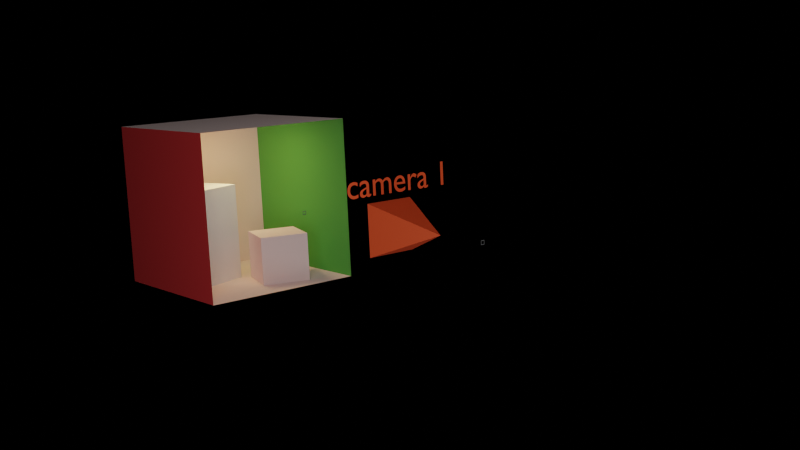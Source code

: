 # Source: cbox.blend  (saved by Blender 3.5.10; exported with 4.5.12 LTS)
import bpy
from mathutils import Matrix  # noqa: F401  (used for matrix-valued properties, if any)

bpy.ops.wm.read_factory_settings(use_empty=True)
scene = bpy.context.scene
scene.name = 'Scene'

# ---- collections
col_cornell_box = bpy.data.collections.new('Cornell box'); scene.collection.children.link(col_cornell_box)
col_overview = bpy.data.collections.new('overview'); scene.collection.children.link(col_overview)
col_after_scaling = bpy.data.collections.new('After scaling'); scene.collection.children.link(col_after_scaling)

# ---- materials (node trees are filled in below, after node groups)
mat_line = bpy.data.materials.new('line')
mat_green = bpy.data.materials.new('green')
mat_red = bpy.data.materials.new('red')
mat_white = bpy.data.materials.new('white')
mat_white.alpha_threshold = 0.0
mat_white.roughness = 0.5
mat_white.line_color = (0.0, 0.0, 0.0, 1.0)
mat_white_emission = bpy.data.materials.new('white-emission')
mat_white_emission.alpha_threshold = 0.0
mat_white_emission.roughness = 0.5
mat_white_emission.line_color = (0.0, 0.0, 0.0, 1.0)
mat_camera_alpha = bpy.data.materials.new('camera-alpha')
mat_line___yellow = bpy.data.materials.new('line - yellow')
mat_white_transp = bpy.data.materials.new('white-transp')
mat_white_transp.alpha_threshold = 0.0
mat_white_transp.roughness = 0.5
mat_white_transp.line_color = (0.0, 0.0, 0.0, 1.0)
mat_green_transp = bpy.data.materials.new('green-transp')
mat_red_transp = bpy.data.materials.new('red-transp')
mat_camera_transp = bpy.data.materials.new('camera-transp')

# ---- material node trees
mat_line.use_nodes = True; mat_line.node_tree.nodes.clear()
_N = mat_line.node_tree.nodes; _L = mat_line.node_tree.links
n0 = _N.new('ShaderNodeBsdfPrincipled'); n0.name = 'Principled BSDF'; n0.location = (10, 300)
n0.distribution = 'GGX'
n0.subsurface_method = 'RANDOM_WALK_SKIN'
n0.inputs[0].default_value = (0.1, 0.1, 0.1, 1.0)
n0.inputs[3].default_value = 1.45
n0.inputs[27].default_value = (0.0, 0.0, 0.0, 1.0)
n0.inputs[28].default_value = 1.0
n1 = _N.new('ShaderNodeOutputMaterial'); n1.name = 'Material Output'; n1.location = (300, 300)
_L.new(n0.outputs[0], n1.inputs[0])
n1.is_active_output = True
mat_green.use_nodes = True; mat_green.node_tree.nodes.clear()
_N = mat_green.node_tree.nodes; _L = mat_green.node_tree.links
n0 = _N.new('ShaderNodeOutputMaterial'); n0.name = 'Material Output'; n0.location = (300, 300)
n1 = _N.new('ShaderNodeBsdfDiffuse'); n1.name = 'Diffuse BSDF'; n1.location = (10, 300)
n1.inputs[0].default_value = (0.1054, 0.378, 0.07643, 1.0)
n1.inputs[1].default_value = 0.5
_L.new(n1.outputs[0], n0.inputs[0])
n0.is_active_output = True
mat_red.use_nodes = True; mat_red.node_tree.nodes.clear()
_N = mat_red.node_tree.nodes; _L = mat_red.node_tree.links
n0 = _N.new('ShaderNodeOutputMaterial'); n0.name = 'Material Output'; n0.location = (300, 300)
n1 = _N.new('ShaderNodeBsdfDiffuse'); n1.name = 'Diffuse BSDF'; n1.location = (10, 300)
n1.inputs[0].default_value = (0.5701, 0.04301, 0.04437, 1.0)
n1.inputs[1].default_value = 0.5
_L.new(n1.outputs[0], n0.inputs[0])
n0.is_active_output = True
mat_white.use_nodes = True; mat_white.node_tree.nodes.clear()
_N = mat_white.node_tree.nodes; _L = mat_white.node_tree.links
n0 = _N.new('ShaderNodeOutputMaterial'); n0.name = 'Material Output'; n0.location = (300, 300)
n1 = _N.new('ShaderNodeBsdfDiffuse'); n1.name = 'Diffuse BSDF'; n1.location = (10, 300)
n1.inputs[0].default_value = (0.8858, 0.6989, 0.6664, 1.0)
n1.inputs[1].default_value = 0.5
_L.new(n1.outputs[0], n0.inputs[0])
n0.is_active_output = True
mat_white_emission.use_nodes = True; mat_white_emission.node_tree.nodes.clear()
_N = mat_white_emission.node_tree.nodes; _L = mat_white_emission.node_tree.links
n0 = _N.new('ShaderNodeMixShader'); n0.name = 'Mix Shader'; n0.location = (322, 269)
n1 = _N.new('ShaderNodeNewGeometry'); n1.name = 'Geometry'; n1.location = (-69, 503)
n2 = _N.new('ShaderNodeAddShader'); n2.name = 'Add Shader'; n2.location = (140, 160)
n3 = _N.new('ShaderNodeBsdfDiffuse'); n3.name = 'Diffuse BSDF'; n3.location = (-72, 251)
n3.inputs[0].default_value = (0.8858, 0.6989, 0.6664, 1.0)
n3.inputs[1].default_value = 0.5
n4 = _N.new('ShaderNodeEmission'); n4.name = 'Emission'; n4.location = (-66, 96)
n4.inputs[0].default_value = (0.1839, 0.1399, 0.06754, 1.0)
n4.inputs[1].default_value = 100.0
n5 = _N.new('ShaderNodeOutputMaterial'); n5.name = 'Material Output'; n5.location = (530, 297)
_L.new(n3.outputs[0], n2.inputs[0])
_L.new(n4.outputs[0], n2.inputs[1])
_L.new(n0.outputs[0], n5.inputs[0])
_L.new(n2.outputs[0], n0.inputs[1])
_L.new(n1.outputs[6], n0.inputs[0])
n5.is_active_output = True
mat_camera_alpha.use_nodes = True; mat_camera_alpha.node_tree.nodes.clear()
_N = mat_camera_alpha.node_tree.nodes; _L = mat_camera_alpha.node_tree.links
n0 = _N.new('ShaderNodeOutputMaterial'); n0.name = 'Material Output'; n0.location = (550, 300)
n1 = _N.new('ShaderNodeBsdfPrincipled'); n1.name = 'Principled BSDF'; n1.location = (-24, 693)
n1.distribution = 'GGX'
n1.subsurface_method = 'RANDOM_WALK_SKIN'
n1.inputs[0].default_value = (0.8, 0.08305, 0.01793, 1.0)
n1.inputs[3].default_value = 1.45
n1.inputs[27].default_value = (0.0, 0.0, 0.0, 1.0)
n1.inputs[28].default_value = 1.0
_L.new(n1.outputs[0], n0.inputs[0])
n0.is_active_output = True
mat_white_transp.use_nodes = True; mat_white_transp.node_tree.nodes.clear()
_N = mat_white_transp.node_tree.nodes; _L = mat_white_transp.node_tree.links
n0 = _N.new('ShaderNodeOutputMaterial'); n0.name = 'Material Output'; n0.location = (300, 300)
n1 = _N.new('ShaderNodeMixShader'); n1.name = 'Mix Shader'; n1.location = (10, 300)
n1.inputs[0].default_value = 0.2
n2 = _N.new('ShaderNodeBsdfTransparent'); n2.name = 'Transparent BSDF'; n2.location = (-180, 250)
n2.inputs[0].default_value = (0.8, 0.8, 0.8, 1.0)
n3 = _N.new('ShaderNodeBackground'); n3.name = 'Background'; n3.location = (-190, 225)
n3.inputs[0].default_value = (0.8858, 0.6989, 0.6664, 1.0)
_L.new(n1.outputs[0], n0.inputs[0])
_L.new(n2.outputs[0], n1.inputs[1])
_L.new(n3.outputs[0], n1.inputs[2])
n0.is_active_output = True
mat_green_transp.use_nodes = True; mat_green_transp.node_tree.nodes.clear()
_N = mat_green_transp.node_tree.nodes; _L = mat_green_transp.node_tree.links
n0 = _N.new('ShaderNodeOutputMaterial'); n0.name = 'Material Output'; n0.location = (300, 300)
n1 = _N.new('ShaderNodeMixShader'); n1.name = 'Mix Shader'; n1.location = (10, 300)
n1.inputs[0].default_value = 0.2
n2 = _N.new('ShaderNodeBsdfTransparent'); n2.name = 'Transparent BSDF'; n2.location = (-180, 250)
n3 = _N.new('ShaderNodeBackground'); n3.name = 'Background'; n3.location = (-180, 225)
n3.inputs[0].default_value = (0.1054, 0.378, 0.07643, 1.0)
_L.new(n1.outputs[0], n0.inputs[0])
_L.new(n2.outputs[0], n1.inputs[1])
_L.new(n3.outputs[0], n1.inputs[2])
n0.is_active_output = True
mat_red_transp.use_nodes = True; mat_red_transp.node_tree.nodes.clear()
_N = mat_red_transp.node_tree.nodes; _L = mat_red_transp.node_tree.links
n0 = _N.new('ShaderNodeOutputMaterial'); n0.name = 'Material Output'; n0.location = (300, 300)
n1 = _N.new('ShaderNodeMixShader'); n1.name = 'Mix Shader'; n1.location = (10, 300)
n1.inputs[0].default_value = 0.2
n2 = _N.new('ShaderNodeBsdfTransparent'); n2.name = 'Transparent BSDF'; n2.location = (-180, 250)
n3 = _N.new('ShaderNodeBackground'); n3.name = 'Background'; n3.location = (-190, 225)
n3.inputs[0].default_value = (0.5701, 0.04301, 0.04437, 1.0)
_L.new(n1.outputs[0], n0.inputs[0])
_L.new(n2.outputs[0], n1.inputs[1])
_L.new(n3.outputs[0], n1.inputs[2])
n0.is_active_output = True
mat_camera_transp.use_nodes = True; mat_camera_transp.node_tree.nodes.clear()
_N = mat_camera_transp.node_tree.nodes; _L = mat_camera_transp.node_tree.links
n0 = _N.new('ShaderNodeOutputMaterial'); n0.name = 'Material Output'; n0.location = (550, 300)
n1 = _N.new('ShaderNodeMixShader'); n1.name = 'Mix Shader'; n1.location = (-24, 693)
n1.inputs[0].default_value = 0.2
n2 = _N.new('ShaderNodeBsdfTransparent'); n2.name = 'Transparent BSDF'; n2.location = (-214, 643)
n3 = _N.new('ShaderNodeBsdfPrincipled'); n3.name = 'Principled BSDF'; n3.location = (-214, 618)
n3.distribution = 'GGX'
n3.subsurface_method = 'RANDOM_WALK_SKIN'
n3.inputs[0].default_value = (0.8, 0.08304, 0.01793, 1.0)
n3.inputs[3].default_value = 1.45
n3.inputs[27].default_value = (0.0, 0.0, 0.0, 1.0)
n3.inputs[28].default_value = 1.0
_L.new(n1.outputs[0], n0.inputs[0])
_L.new(n2.outputs[0], n1.inputs[1])
_L.new(n3.outputs[0], n1.inputs[2])
n0.is_active_output = True

# ---- world
world_world = bpy.data.worlds.new('World'); scene.world = world_world
world_world.use_nodes = True; world_world.node_tree.nodes.clear()
_N = world_world.node_tree.nodes; _L = world_world.node_tree.links
n0 = _N.new('ShaderNodeOutputWorld'); n0.name = 'World Output'; n0.location = (300, 300)
n1 = _N.new('ShaderNodeBackground'); n1.name = 'Background'; n1.location = (10, 300)
n1.inputs[0].default_value = (0.05088, 0.05088, 0.05088, 1.0)
n1.inputs[1].default_value = 0.0
_L.new(n1.outputs[0], n0.inputs[0])
n0.is_active_output = True
world_world.color = (0.05088, 0.05088, 0.05088)
world_world.use_sun_shadow = False
world_world.sun_shadow_jitter_overblur = 0.0

# ---- cameras
cam_camera_003 = bpy.data.cameras.new('Camera.003')
cam_camera_003.clip_start = 0.001
cam_camera_003.clip_end = 100.0
cam_camera_003.lens = 50.4
cam_camera_003.ortho_scale = 7.314
cam_camera_003.lens_unit = 'FOV'
cam_camera = bpy.data.cameras.new('Camera')
cam_camera.clip_start = 0.001
cam_camera.clip_end = 100.0
cam_camera.lens = 50.4
cam_camera.ortho_scale = 7.314
cam_camera.lens_unit = 'FOV'
cam_camera_001 = bpy.data.cameras.new('Camera.001')
cam_camera_001.clip_start = 0.001
cam_camera_001.clip_end = 100.0
cam_camera_001.lens = 50.4
cam_camera_001.ortho_scale = 7.314
cam_camera_001.lens_unit = 'FOV'

# ---- lights
light_area_001 = bpy.data.lights.new('Area.001', 'AREA')
light_area_001.color = (0.1839, 0.1399, 0.06754)
light_area_001.transmission_factor = 0.0
light_area_001.energy = 78.54
light_area_001.shadow_maximum_resolution = 0.006
light_area_001.use_absolute_resolution = True
light_area_001.size = 1.0
light_area_001.size_y = 1.0
light_area = bpy.data.lights.new('Area', 'AREA')
light_area.transmission_factor = 0.0
light_area.energy = 117.8
light_area.shadow_maximum_resolution = 0.006
light_area.use_absolute_resolution = True
light_area.size = 1.0
light_area.size_y = 1.0
light_area_002 = bpy.data.lights.new('Area.002', 'AREA')
light_area_002.transmission_factor = 0.0
light_area_002.energy = 117.8
light_area_002.shadow_maximum_resolution = 0.006
light_area_002.use_absolute_resolution = True
light_area_002.size = 1.0
light_area_002.size_y = 1.0
light_area_003 = bpy.data.lights.new('Area.003', 'AREA')
light_area_003.transmission_factor = 0.0
light_area_003.energy = 117.8
light_area_003.shadow_maximum_resolution = 0.006
light_area_003.use_absolute_resolution = True
light_area_003.size = 1.0
light_area_003.size_y = 1.0

# ---- meshes
me_plane_008 = bpy.data.meshes.new('Plane.008')
me_plane_008.from_pydata([(-1.0, -1.0, 0.0), (1.0, -1.0, 0.0), (-1.0, 1.0, 0.0), (1.0, 1.0, 0.0), (-0.7137, -0.7137, 0.0), (0.7137, -0.7137, 0.0), (-0.7137, 0.7137, 0.0), (0.7137, 0.7137, 0.0)], [], [(1, 3, 7, 5), (2, 0, 4, 6), (3, 2, 6, 7), (0, 1, 5, 4)])
_uv = me_plane_008.uv_layers.new(name='UVMap')
_uv.uv.foreach_set('vector', [1.0, 0.0, 1.0, 1.0, 1.0, 1.0, 1.0, 0.0, 0.0, 1.0, 0.0, 0.0, 0.0, 0.0, 0.0, 1.0, 1.0, 1.0, 0.0, 1.0, 0.0, 1.0, 1.0, 1.0, 0.0, 0.0, 1.0, 0.0, 1.0, 0.0, 0.0, 0.0])
me_plane_008.materials.append(mat_line)
me_plane_008.update()
me_plane_007 = bpy.data.meshes.new('Plane.007')
me_plane_007.from_pydata([(-1.0, -1.0, 0.0), (1.0, -1.0, 0.0), (-1.0, 1.0, 0.0), (1.0, 1.0, 0.0), (-0.7137, -0.7137, 0.0), (0.7137, -0.7137, 0.0), (-0.7137, 0.7137, 0.0), (0.7137, 0.7137, 0.0)], [], [(1, 3, 7, 5), (2, 0, 4, 6), (3, 2, 6, 7), (0, 1, 5, 4)])
_uv = me_plane_007.uv_layers.new(name='UVMap')
_uv.uv.foreach_set('vector', [1.0, 0.0, 1.0, 1.0, 1.0, 1.0, 1.0, 0.0, 0.0, 1.0, 0.0, 0.0, 0.0, 0.0, 0.0, 1.0, 1.0, 1.0, 0.0, 1.0, 0.0, 1.0, 1.0, 1.0, 0.0, 0.0, 1.0, 0.0, 1.0, 0.0, 0.0, 0.0])
me_plane_007.materials.append(mat_line)
me_plane_007.update()
me_plane = bpy.data.meshes.new('Plane')
me_plane.from_pydata([(-1.0, -1.0, 0.0), (1.0, -1.0, 0.0), (-1.0, 1.0, 0.0), (1.0, 1.0, 0.0)], [], [(0, 1, 3, 2)])
_uv = me_plane.uv_layers.new(name='UVMap')
_uv.uv.foreach_set('vector', [0.0, 0.0, 1.0, 0.0, 1.0, 1.0, 0.0, 1.0])
me_plane.materials.append(mat_green)
me_plane.update()
me_plane_001 = bpy.data.meshes.new('Plane.001')
me_plane_001.from_pydata([(-1.0, -1.0, 0.0), (1.0, -1.0, 0.0), (-1.0, 1.0, 0.0), (1.0, 1.0, 0.0)], [], [(0, 1, 3, 2)])
_uv = me_plane_001.uv_layers.new(name='UVMap')
_uv.uv.foreach_set('vector', [0.0, 0.0, 1.0, 0.0, 1.0, 1.0, 0.0, 1.0])
me_plane_001.materials.append(mat_red)
me_plane_001.update()
me_plane_004 = bpy.data.meshes.new('Plane.004')
me_plane_004.from_pydata([(-1.0, -1.0, 0.0), (1.0, -1.0, 0.0), (-1.0, 1.0, 0.0), (1.0, 1.0, 0.0)], [], [(0, 1, 3, 2)])
_uv = me_plane_004.uv_layers.new(name='UVMap')
_uv.uv.foreach_set('vector', [0.0, 0.0, 1.0, 0.0, 1.0, 1.0, 0.0, 1.0])
me_plane_004.materials.append(mat_white)
me_plane_004.update()
me_plane_005 = bpy.data.meshes.new('Plane.005')
me_plane_005.from_pydata([(-1.0, -1.0, 0.0), (1.0, -1.0, 0.0), (-1.0, 1.0, 0.0), (1.0, 1.0, 0.0)], [], [(0, 1, 3, 2)])
_uv = me_plane_005.uv_layers.new(name='UVMap')
_uv.uv.foreach_set('vector', [0.0, 0.0, 1.0, 0.0, 1.0, 1.0, 0.0, 1.0])
me_plane_005.materials.append(mat_white)
me_plane_005.update()
me_plane_006 = bpy.data.meshes.new('Plane.006')
me_plane_006.from_pydata([(-1.0, -1.0, 0.0), (1.0, -1.0, 0.0), (-1.0, 1.0, 0.0), (1.0, 1.0, 0.0)], [], [(0, 1, 3, 2)])
_uv = me_plane_006.uv_layers.new(name='UVMap')
_uv.uv.foreach_set('vector', [0.0, 0.0, 1.0, 0.0, 1.0, 1.0, 0.0, 1.0])
me_plane_006.materials.append(mat_white)
me_plane_006.update()
me_cube_001 = bpy.data.meshes.new('Cube.001')
me_cube_001.from_pydata([(-1.0, -1.0, -1.0), (-1.0, -1.0, 1.0), (-1.0, 1.0, -1.0), (-1.0, 1.0, 1.0), (1.0, -1.0, -1.0), (1.0, -1.0, 1.0), (1.0, 1.0, -1.0), (1.0, 1.0, 1.0)], [], [(0, 1, 3, 2), (2, 3, 7, 6), (6, 7, 5, 4), (4, 5, 1, 0), (2, 6, 4, 0), (7, 3, 1, 5)])
_uv = me_cube_001.uv_layers.new(name='UVMap')
_uv.uv.foreach_set('vector', [0.375, 0.0, 0.625, 0.0, 0.625, 0.25, 0.375, 0.25, 0.375, 0.25, 0.625, 0.25, 0.625, 0.5, 0.375, 0.5, 0.375, 0.5, 0.625, 0.5, 0.625, 0.75, 0.375, 0.75, 0.375, 0.75, 0.625, 0.75, 0.625, 1.0, 0.375, 1.0, 0.125, 0.5, 0.375, 0.5, 0.375, 0.75, 0.125, 0.75, 0.625, 0.5, 0.875, 0.5, 0.875, 0.75, 0.625, 0.75])
me_cube_001.materials.append(mat_white)
me_cube_001.update()
me_cube_002 = bpy.data.meshes.new('Cube.002')
me_cube_002.from_pydata([(-1.0, -1.0, -1.0), (-1.0, -1.0, 1.0), (-1.0, 1.0, -1.0), (-1.0, 1.0, 1.0), (1.0, -1.0, -1.0), (1.0, -1.0, 1.0), (1.0, 1.0, -1.0), (1.0, 1.0, 1.0)], [], [(0, 1, 3, 2), (2, 3, 7, 6), (6, 7, 5, 4), (4, 5, 1, 0), (2, 6, 4, 0), (7, 3, 1, 5)])
_uv = me_cube_002.uv_layers.new(name='UVMap')
_uv.uv.foreach_set('vector', [0.375, 0.0, 0.625, 0.0, 0.625, 0.25, 0.375, 0.25, 0.375, 0.25, 0.625, 0.25, 0.625, 0.5, 0.375, 0.5, 0.375, 0.5, 0.625, 0.5, 0.625, 0.75, 0.375, 0.75, 0.375, 0.75, 0.625, 0.75, 0.625, 1.0, 0.375, 1.0, 0.125, 0.5, 0.375, 0.5, 0.375, 0.75, 0.125, 0.75, 0.625, 0.5, 0.875, 0.5, 0.875, 0.75, 0.625, 0.75])
me_cube_002.update()
me_plane_002 = bpy.data.meshes.new('Plane.002')
me_plane_002.from_pydata([(-1.0, -1.0, 0.0), (1.0, -1.0, 0.0), (-1.0, 1.0, 0.0), (1.0, 1.0, 0.0)], [], [(0, 1, 3, 2)])
_uv = me_plane_002.uv_layers.new(name='UVMap')
_uv.uv.foreach_set('vector', [0.0, 0.0, 1.0, 0.0, 1.0, 1.0, 0.0, 1.0])
me_plane_002.materials.append(mat_white_emission)
me_plane_002.update()
me_plane_003 = bpy.data.meshes.new('Plane.003')
me_plane_003.from_pydata([(-1.0, -1.0, 0.0), (1.0, -1.0, 0.0), (-1.0, 1.0, 0.0), (1.0, 1.0, 0.0)], [], [(0, 1, 3, 2)])
_uv = me_plane_003.uv_layers.new(name='UVMap')
_uv.uv.foreach_set('vector', [0.0, 0.0, 1.0, 0.0, 1.0, 1.0, 0.0, 1.0])
me_plane_003.materials.append(mat_white)
me_plane_003.update()
me_plane_009 = bpy.data.meshes.new('Plane.009')
me_plane_009.from_pydata([(-0.3571, -0.3571, 1.0), (0.3571, -0.3571, 1.0), (-0.3571, 0.3571, 1.0), (0.3571, 0.3571, 1.0), (-0.3571, -0.3571, 1.0), (0.3571, -0.3571, 1.0), (-0.3571, 0.3571, 1.0), (0.3571, 0.3571, 1.0), (-0.3571, -0.3571, 1.0), (0.3571, -0.3571, 1.0), (-0.3571, 0.3571, 1.0), (0.3571, 0.3571, 1.0), (6.221e-08, 1.893e-10, -5.96e-08)], [], [(0, 2, 3, 1), (5, 7, 11, 9), (1, 3, 7, 5), (2, 0, 4, 6), (3, 2, 6, 7), (0, 1, 5, 4), (9, 11, 12), (6, 4, 8, 10), (7, 6, 10, 11), (4, 5, 9, 8), (10, 8, 12), (11, 10, 12), (8, 9, 12)])
_uv = me_plane_009.uv_layers.new(name='UVMap')
_uv.uv.foreach_set('vector', [0.0, 0.0, 0.0, 1.0, 1.0, 1.0, 1.0, 0.0, 1.0, 0.0, 1.0, 1.0, 1.0, 1.0, 1.0, 0.0, 1.0, 0.0, 1.0, 1.0, 1.0, 1.0, 1.0, 0.0, 0.0, 1.0, 0.0, 0.0, 0.0, 0.0, 0.0, 1.0, 1.0, 1.0, 0.0, 1.0, 0.0, 1.0, 1.0, 1.0, 0.0, 0.0, 1.0, 0.0, 1.0, 0.0, 0.0, 0.0, 1.0, 0.0, 1.0, 1.0, 1.0, 0.0, 0.0, 1.0, 0.0, 0.0, 0.0, 0.0, 0.0, 1.0, 1.0, 1.0, 0.0, 1.0, 0.0, 1.0, 1.0, 1.0, 0.0, 0.0, 1.0, 0.0, 1.0, 0.0, 0.0, 0.0, 0.0, 1.0, 0.0, 0.0, 0.0, 1.0, 1.0, 1.0, 0.0, 1.0, 1.0, 1.0, 0.0, 0.0, 1.0, 0.0, 0.0, 0.0])
me_plane_009.materials.append(mat_camera_alpha)
me_plane_009.update()
me_plane_013 = bpy.data.meshes.new('Plane.013')
me_plane_013.from_pydata([(-1.0, -1.0, 0.0), (1.0, -1.0, 0.0), (-1.0, 1.0, 0.0), (1.0, 1.0, 0.0)], [], [(0, 1, 3, 2)])
_uv = me_plane_013.uv_layers.new(name='UVMap')
_uv.uv.foreach_set('vector', [0.0, 0.0, 1.0, 0.0, 1.0, 1.0, 0.0, 1.0])
me_plane_013.materials.append(mat_white_transp)
me_plane_013.update()
me_plane_015 = bpy.data.meshes.new('Plane.015')
me_plane_015.from_pydata([(-1.0, -1.0, 0.0), (1.0, -1.0, 0.0), (-1.0, 1.0, 0.0), (1.0, 1.0, 0.0)], [], [(0, 1, 3, 2)])
_uv = me_plane_015.uv_layers.new(name='UVMap')
_uv.uv.foreach_set('vector', [0.0, 0.0, 1.0, 0.0, 1.0, 1.0, 0.0, 1.0])
me_plane_015.materials.append(mat_white_transp)
me_plane_015.update()
me_plane_011 = bpy.data.meshes.new('Plane.011')
me_plane_011.from_pydata([(-1.0, -1.0, 0.0), (1.0, -1.0, 0.0), (-1.0, 1.0, 0.0), (1.0, 1.0, 0.0)], [], [(0, 1, 3, 2)])
_uv = me_plane_011.uv_layers.new(name='UVMap')
_uv.uv.foreach_set('vector', [0.0, 0.0, 1.0, 0.0, 1.0, 1.0, 0.0, 1.0])
me_plane_011.materials.append(mat_white_transp)
me_plane_011.update()
me_plane_012 = bpy.data.meshes.new('Plane.012')
me_plane_012.from_pydata([(-1.0, -1.0, 0.0), (1.0, -1.0, 0.0), (-1.0, 1.0, 0.0), (1.0, 1.0, 0.0)], [], [(0, 1, 3, 2)])
_uv = me_plane_012.uv_layers.new(name='UVMap')
_uv.uv.foreach_set('vector', [0.0, 0.0, 1.0, 0.0, 1.0, 1.0, 0.0, 1.0])
me_plane_012.materials.append(mat_green_transp)
me_plane_012.update()
me_cube_004 = bpy.data.meshes.new('Cube.004')
me_cube_004.from_pydata([(-1.0, -1.0, -1.0), (-1.0, -1.0, 1.0), (-1.0, 1.0, -1.0), (-1.0, 1.0, 1.0), (1.0, -1.0, -1.0), (1.0, -1.0, 1.0), (1.0, 1.0, -1.0), (1.0, 1.0, 1.0)], [], [(0, 1, 3, 2), (2, 3, 7, 6), (6, 7, 5, 4), (4, 5, 1, 0), (2, 6, 4, 0), (7, 3, 1, 5)])
_uv = me_cube_004.uv_layers.new(name='UVMap')
_uv.uv.foreach_set('vector', [0.375, 0.0, 0.625, 0.0, 0.625, 0.25, 0.375, 0.25, 0.375, 0.25, 0.625, 0.25, 0.625, 0.5, 0.375, 0.5, 0.375, 0.5, 0.625, 0.5, 0.625, 0.75, 0.375, 0.75, 0.375, 0.75, 0.625, 0.75, 0.625, 1.0, 0.375, 1.0, 0.125, 0.5, 0.375, 0.5, 0.375, 0.75, 0.125, 0.75, 0.625, 0.5, 0.875, 0.5, 0.875, 0.75, 0.625, 0.75])
me_cube_004.materials.append(mat_white_transp)
me_cube_004.update()
me_plane_014 = bpy.data.meshes.new('Plane.014')
me_plane_014.from_pydata([(-1.0, -1.0, 0.0), (1.0, -1.0, 0.0), (-1.0, 1.0, 0.0), (1.0, 1.0, 0.0)], [], [(0, 1, 3, 2)])
_uv = me_plane_014.uv_layers.new(name='UVMap')
_uv.uv.foreach_set('vector', [0.0, 0.0, 1.0, 0.0, 1.0, 1.0, 0.0, 1.0])
me_plane_014.materials.append(mat_red_transp)
me_plane_014.update()
me_cube_003 = bpy.data.meshes.new('Cube.003')
me_cube_003.from_pydata([(-1.0, -1.0, -1.0), (-1.0, -1.0, 1.0), (-1.0, 1.0, -1.0), (-1.0, 1.0, 1.0), (1.0, -1.0, -1.0), (1.0, -1.0, 1.0), (1.0, 1.0, -1.0), (1.0, 1.0, 1.0)], [], [(0, 1, 3, 2), (2, 3, 7, 6), (6, 7, 5, 4), (4, 5, 1, 0), (2, 6, 4, 0), (7, 3, 1, 5)])
_uv = me_cube_003.uv_layers.new(name='UVMap')
_uv.uv.foreach_set('vector', [0.375, 0.0, 0.625, 0.0, 0.625, 0.25, 0.375, 0.25, 0.375, 0.25, 0.625, 0.25, 0.625, 0.5, 0.375, 0.5, 0.375, 0.5, 0.625, 0.5, 0.625, 0.75, 0.375, 0.75, 0.375, 0.75, 0.625, 0.75, 0.625, 1.0, 0.375, 1.0, 0.125, 0.5, 0.375, 0.5, 0.375, 0.75, 0.125, 0.75, 0.625, 0.5, 0.875, 0.5, 0.875, 0.75, 0.625, 0.75])
me_cube_003.materials.append(mat_white_transp)
me_cube_003.update()
me_plane_010 = bpy.data.meshes.new('Plane.010')
me_plane_010.from_pydata([(-0.3571, -0.3571, 1.0), (0.3571, -0.3571, 1.0), (-0.3571, 0.3571, 1.0), (0.3571, 0.3571, 1.0), (-0.3571, -0.3571, 1.0), (0.3571, -0.3571, 1.0), (-0.3571, 0.3571, 1.0), (0.3571, 0.3571, 1.0), (-0.3571, -0.3571, 1.0), (0.3571, -0.3571, 1.0), (-0.3571, 0.3571, 1.0), (0.3571, 0.3571, 1.0), (6.221e-08, 1.893e-10, -5.96e-08)], [], [(0, 2, 3, 1), (5, 7, 11, 9), (1, 3, 7, 5), (2, 0, 4, 6), (3, 2, 6, 7), (0, 1, 5, 4), (9, 11, 12), (6, 4, 8, 10), (7, 6, 10, 11), (4, 5, 9, 8), (10, 8, 12), (11, 10, 12), (8, 9, 12)])
_uv = me_plane_010.uv_layers.new(name='UVMap')
_uv.uv.foreach_set('vector', [0.0, 0.0, 0.0, 1.0, 1.0, 1.0, 1.0, 0.0, 1.0, 0.0, 1.0, 1.0, 1.0, 1.0, 1.0, 0.0, 1.0, 0.0, 1.0, 1.0, 1.0, 1.0, 1.0, 0.0, 0.0, 1.0, 0.0, 0.0, 0.0, 0.0, 0.0, 1.0, 1.0, 1.0, 0.0, 1.0, 0.0, 1.0, 1.0, 1.0, 0.0, 0.0, 1.0, 0.0, 1.0, 0.0, 0.0, 0.0, 1.0, 0.0, 1.0, 1.0, 1.0, 0.0, 0.0, 1.0, 0.0, 0.0, 0.0, 0.0, 0.0, 1.0, 1.0, 1.0, 0.0, 1.0, 0.0, 1.0, 1.0, 1.0, 0.0, 0.0, 1.0, 0.0, 1.0, 0.0, 0.0, 0.0, 0.0, 1.0, 0.0, 0.0, 0.0, 1.0, 1.0, 1.0, 0.0, 1.0, 1.0, 1.0, 0.0, 0.0, 1.0, 0.0, 0.0, 0.0])
me_plane_010.materials.append(mat_camera_transp)
me_plane_010.update()

# ---- curves / text
txt_text = bpy.data.curves.new('Text', 'FONT')
txt_text.dimensions = '2D'
txt_text.body = 'camera 1'
txt_text.materials.append(mat_camera_alpha)
txt_text_001 = bpy.data.curves.new('Text.001', 'FONT')
txt_text_001.dimensions = '2D'
txt_text_001.body = 'camera 2'
txt_text_001.materials.append(mat_camera_alpha)

# ---- objects
ob_pixel_001 = bpy.data.objects.new('pixel.001', me_plane_008)
ob_camera_2 = bpy.data.objects.new('Camera 2', cam_camera_003)
ob_camera = bpy.data.objects.new('Camera', cam_camera)
ob_pixel = bpy.data.objects.new('pixel', me_plane_007)
ob_green = bpy.data.objects.new('green', me_plane)
ob_red = bpy.data.objects.new('red', me_plane_001)
ob_floor = bpy.data.objects.new('floor', me_plane_004)
ob_ceiling = bpy.data.objects.new('ceiling', me_plane_005)
ob_back = bpy.data.objects.new('back', me_plane_006)
ob_small_box = bpy.data.objects.new('small-box', me_cube_001)
ob_large_box = bpy.data.objects.new('large-box', me_cube_002)
ob_light = bpy.data.objects.new('light', me_plane_002)
ob_light_emitter = bpy.data.objects.new('light-emitter', light_area_001)
ob_light_material = bpy.data.objects.new('light-material', me_plane_003)
ob_cameraobj_1 = bpy.data.objects.new('CameraObj 1', me_plane_009)
ob_text = bpy.data.objects.new('Text', txt_text)
ob_camera_overview = bpy.data.objects.new('Camera overview', cam_camera_001)
ob_area = bpy.data.objects.new('Area', light_area)
ob_area_001 = bpy.data.objects.new('Area.001', light_area_002)
ob_area_002 = bpy.data.objects.new('Area.002', light_area_003)
ob_lineart___arrow = bpy.data.objects.new('LineArt - arrow', None)
ob_back_001 = bpy.data.objects.new('back.001', me_plane_013)
ob_ceiling_001 = bpy.data.objects.new('ceiling.001', me_plane_015)
ob_floor_001 = bpy.data.objects.new('floor.001', me_plane_011)
ob_green_001 = bpy.data.objects.new('green.001', me_plane_012)
ob_large_box_001 = bpy.data.objects.new('large-box.001', me_cube_004)
ob_red_001 = bpy.data.objects.new('red.001', me_plane_014)
ob_small_box_001 = bpy.data.objects.new('small-box.001', me_cube_003)
ob_cameraobj = bpy.data.objects.new('CameraObj ', me_plane_010)
ob_text_001 = bpy.data.objects.new('Text.001', txt_text_001)

# ---- transforms, parenting, visibility, modifiers, constraints
ob_pixel_001.location = (0.0, 0.0, 4.51)
ob_pixel_001.scale = (0.0225, 0.0225, 0.45)
ob_camera_2.location = (0.0, 0.0, 6.9)
ob_camera_2.lock_rotations_4d = False
ob_camera_2.empty_display_type = 'ARROWS'
ob_camera_2.color = (0.0, 0.0, 0.0, 0.0)
ob_camera_2.display_type = 'WIRE'
ob_camera_2.lineart.crease_threshold = 0.0
ob_camera.location = (0.0, 0.0, 3.9)
ob_camera.lock_rotations_4d = False
ob_camera.empty_display_type = 'ARROWS'
ob_camera.color = (0.0, 0.0, 0.0, 0.0)
ob_camera.display_type = 'WIRE'
ob_camera.lineart.crease_threshold = 0.0
ob_pixel.location = (0.0, 0.0, 1.51)
ob_pixel.scale = (0.0225, 0.0225, 0.45)
ob_green.location = (1.0, 0.0, 0.0)
ob_green.rotation_euler = (0.0, -1.571, 0.0)
ob_red.location = (-1.0, 0.0, 0.0)
ob_red.rotation_euler = (0.0, 1.571, 0.0)
ob_floor.location = (0.0, -1.0, 0.0)
ob_floor.rotation_euler = (-1.571, 0.0, 0.0)
ob_ceiling.location = (0.0, 1.0, 0.0)
ob_ceiling.rotation_euler = (1.571, 0.0, 0.0)
ob_back.location = (0.0, 0.0, -1.0)
ob_small_box.location = (0.335, -0.7, 0.38)
ob_small_box.rotation_euler = (0.0, -0.2967, 0.0)
ob_small_box.scale = (0.3, 0.3, 0.3)
ob_large_box.location = (-0.33, -0.4, -0.28)
ob_large_box.rotation_euler = (0.0, 0.3185, 0.0)
ob_large_box.scale = (0.3, 0.61, 0.3)
ob_light.location = (0.0, 0.99, 0.01)
ob_light.rotation_euler = (1.571, 0.0, 0.0)
ob_light.scale = (0.23, 0.19, 0.19)
ob_light_emitter.location = (0.0, 0.989, 0.01)
ob_light_emitter.rotation_euler = (-1.571, 0.0, 0.0)
ob_light_emitter.scale = (0.46, 0.38, 0.38)
ob_light_emitter.visible_camera = True
ob_light_material.location = (0.0, 0.99, 0.01)
ob_light_material.rotation_euler = (1.571, 0.0, 0.0)
ob_light_material.scale = (0.23, 0.19, 0.19)
ob_cameraobj_1.location = (0.0, 0.0, 3.9)
ob_cameraobj_1.rotation_euler = (0.0, 3.142, 0.0)
ob_cameraobj_1.scale = (0.8, 0.8, 0.8)
ob_text.location = (-0.55, 0.36, 3.1)
ob_text.scale = (0.375, 0.375, 0.375)
ob_camera_overview.location = (-7.245, 2.022, 12.21)
ob_camera_overview.rotation_euler = (-0.1336, -0.6877, -0.05838)
ob_camera_overview.lock_rotations_4d = False
ob_camera_overview.empty_display_type = 'ARROWS'
ob_camera_overview.color = (0.0, 0.0, 0.0, 0.0)
ob_camera_overview.display_type = 'WIRE'
ob_camera_overview.lineart.crease_threshold = 0.0
ob_area.location = (0.0, 5.0, 9.0)
ob_area.rotation_euler = (-0.6918, -1.71e-16, -8.04e-17)
ob_area.scale = (6.0, 6.0, 6.0)
ob_area_001.location = (0.0, -5.0, 9.0)
ob_area_001.rotation_euler = (0.6918, -1.71e-16, -8.04e-17)
ob_area_001.scale = (6.0, 6.0, 6.0)
ob_area_002.location = (-4.854, 0.0, 6.773)
ob_area_002.rotation_euler = (1.74e-07, -1.12, -2.776e-07)
ob_area_002.scale = (3.0, 3.0, 3.0)
ob_lineart___arrow.location = (0.0, 0.0, 0.0)
ob_lineart___arrow.empty_image_offset = (0.0, 0.0)
ob_lineart___arrow.color = (0.0, 0.0, 0.0, 1.0)
ob_lineart___arrow.show_in_front = True
_m = ob_lineart___arrow.modifiers.new('Line Art', 'LINEART')
_m.show_render = True
_m.source_type = 'OBJECT'
_m.use_contour = True
_m.use_loose = True
_m.use_crease = True
_m.use_edge_mark = True
_m.use_intersection = True
_m.target_layer = 'Lines'
_m.radius = 0.005
ob_back_001.location = (0.0, 0.0, -2.0)
ob_back_001.scale = (2.0, 2.0, 2.0)
ob_ceiling_001.location = (0.0, 2.0, 0.0)
ob_ceiling_001.rotation_euler = (1.571, 0.0, 0.0)
ob_ceiling_001.scale = (2.0, 2.0, 2.0)
ob_floor_001.location = (0.0, -2.0, 0.0)
ob_floor_001.rotation_euler = (-1.571, 0.0, 0.0)
ob_floor_001.scale = (2.0, 2.0, 2.0)
ob_green_001.location = (2.0, 0.0, 0.0)
ob_green_001.rotation_euler = (0.0, -1.571, 0.0)
ob_green_001.scale = (2.0, 2.0, 2.0)
ob_large_box_001.location = (-0.66, -0.8, -0.56)
ob_large_box_001.rotation_euler = (0.0, 0.3185, 0.0)
ob_large_box_001.scale = (0.6, 1.22, 0.6)
ob_red_001.location = (-2.0, 0.0, 0.0)
ob_red_001.rotation_euler = (0.0, 1.571, 0.0)
ob_red_001.scale = (2.0, 2.0, 2.0)
ob_small_box_001.location = (0.67, -1.4, 0.76)
ob_small_box_001.rotation_euler = (0.0, -0.2967, 0.0)
ob_small_box_001.scale = (0.6, 0.6, 0.6)
ob_cameraobj.location = (0.0, 0.0, 7.8)
ob_cameraobj.rotation_euler = (0.0, 3.142, 0.0)
ob_cameraobj.scale = (0.8, 0.8, 0.8)
ob_text_001.location = (-0.55, 0.36, 7.0)
ob_text_001.scale = (0.375, 0.375, 0.375)

# ---- collection membership
scene.collection.objects.link(ob_pixel_001)
scene.collection.objects.link(ob_camera_2)
scene.collection.objects.link(ob_camera)
scene.collection.objects.link(ob_pixel)
col_cornell_box.objects.link(ob_green)
col_cornell_box.objects.link(ob_red)
col_cornell_box.objects.link(ob_floor)
col_cornell_box.objects.link(ob_ceiling)
col_cornell_box.objects.link(ob_back)
col_cornell_box.objects.link(ob_small_box)
col_cornell_box.objects.link(ob_large_box)
col_cornell_box.objects.link(ob_light)
col_overview.objects.link(ob_light_emitter)
col_overview.objects.link(ob_light_material)
col_overview.objects.link(ob_cameraobj_1)
col_overview.objects.link(ob_text)
col_overview.objects.link(ob_camera_overview)
col_overview.objects.link(ob_area)
col_overview.objects.link(ob_area_001)
col_overview.objects.link(ob_area_002)
col_overview.objects.link(ob_lineart___arrow)
col_after_scaling.objects.link(ob_back_001)
col_after_scaling.objects.link(ob_ceiling_001)
col_after_scaling.objects.link(ob_floor_001)
col_after_scaling.objects.link(ob_green_001)
col_after_scaling.objects.link(ob_large_box_001)
col_after_scaling.objects.link(ob_red_001)
col_after_scaling.objects.link(ob_small_box_001)
col_after_scaling.objects.link(ob_cameraobj)
col_after_scaling.objects.link(ob_text_001)
def _layer_coll(name, lc=None):
    lc = lc or bpy.context.view_layer.layer_collection
    for c in lc.children:
        if c.name == name: return c
        r = _layer_coll(name, c)
        if r: return r
_layer_coll('After scaling').exclude = True

# ---- scene / render settings (as saved in the file)
scene.camera = ob_camera_overview
scene.frame_start = 1; scene.frame_end = 250; scene.frame_set(1)
scene.render.engine = 'CYCLES'
scene.render.image_settings.file_format = 'OPEN_EXR'
scene.render.image_settings.color_depth = '32'
scene.render.resolution_x = 1280
scene.render.resolution_y = 720
scene.render.film_transparent = True
scene.cycles.use_denoising = False
scene.cycles.sampling_pattern = 'TABULATED_SOBOL'
scene.cycles.max_bounces = 9
scene.cycles.diffuse_bounces = 9
scene.cycles.glossy_bounces = 9
scene.cycles.transmission_bounces = 9
scene.cycles.pixel_filter_type = 'GAUSSIAN'
scene.cycles.sample_clamp_indirect = 0.0
scene.view_settings.view_transform = 'Filmic'
bpy.context.view_layer.update()
